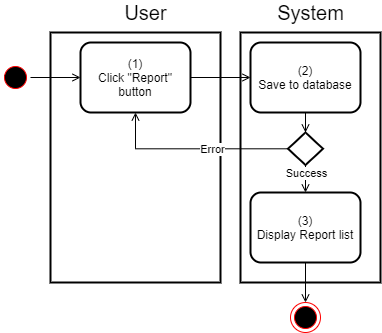

The diagram above was exported from draw.io. Its source (the exported page's mxGraphModel, read from the mxfile embedded in the PNG):
<mxGraphModel dx="1102" dy="905" grid="1" gridSize="10" guides="1" tooltips="1" connect="1" arrows="1" fold="1" page="1" pageScale="1" pageWidth="850" pageHeight="1100" math="0" shadow="0">
  <root>
    <mxCell id="-o_fzKTvcEWeXXZvRpSY-0" />
    <mxCell id="-o_fzKTvcEWeXXZvRpSY-1" parent="-o_fzKTvcEWeXXZvRpSY-0" />
    <mxCell id="FIbrWTdF66Ss41DEA5u8-0" value="" style="rounded=0;whiteSpace=wrap;html=1;strokeWidth=2;" parent="-o_fzKTvcEWeXXZvRpSY-1" vertex="1">
      <mxGeometry x="550" y="160" width="140" height="250" as="geometry" />
    </mxCell>
    <mxCell id="FIbrWTdF66Ss41DEA5u8-1" value="" style="rounded=0;whiteSpace=wrap;html=1;strokeWidth=2;" parent="-o_fzKTvcEWeXXZvRpSY-1" vertex="1">
      <mxGeometry x="360" y="160" width="170" height="250" as="geometry" />
    </mxCell>
    <mxCell id="FIbrWTdF66Ss41DEA5u8-2" value="&lt;font style=&quot;font-size: 20px&quot;&gt;User&lt;/font&gt;" style="text;html=1;align=center;verticalAlign=middle;resizable=0;points=[];autosize=1;strokeColor=none;fillColor=none;" parent="-o_fzKTvcEWeXXZvRpSY-1" vertex="1">
      <mxGeometry x="425" y="130" width="60" height="20" as="geometry" />
    </mxCell>
    <mxCell id="FIbrWTdF66Ss41DEA5u8-3" value="&lt;font style=&quot;font-size: 20px&quot;&gt;System&lt;/font&gt;" style="text;html=1;align=center;verticalAlign=middle;resizable=0;points=[];autosize=1;strokeColor=none;fillColor=none;" parent="-o_fzKTvcEWeXXZvRpSY-1" vertex="1">
      <mxGeometry x="580" y="130" width="80" height="20" as="geometry" />
    </mxCell>
    <mxCell id="FIbrWTdF66Ss41DEA5u8-4" style="edgeStyle=orthogonalEdgeStyle;rounded=0;orthogonalLoop=1;jettySize=auto;html=1;endArrow=open;endFill=0;" parent="-o_fzKTvcEWeXXZvRpSY-1" source="FIbrWTdF66Ss41DEA5u8-5" target="FIbrWTdF66Ss41DEA5u8-10" edge="1">
      <mxGeometry relative="1" as="geometry" />
    </mxCell>
    <mxCell id="FIbrWTdF66Ss41DEA5u8-5" value="v&amp;nbsp; &amp;nbsp; &amp;nbsp;" style="ellipse;html=1;shape=startState;fillColor=#000000;strokeColor=#ff0000;rounded=0;" parent="-o_fzKTvcEWeXXZvRpSY-1" vertex="1">
      <mxGeometry x="310" y="190" width="30" height="30" as="geometry" />
    </mxCell>
    <mxCell id="FIbrWTdF66Ss41DEA5u8-7" value="" style="edgeStyle=orthogonalEdgeStyle;rounded=0;orthogonalLoop=1;jettySize=auto;html=1;endArrow=open;endFill=0;" parent="-o_fzKTvcEWeXXZvRpSY-1" source="FIbrWTdF66Ss41DEA5u8-8" target="FIbrWTdF66Ss41DEA5u8-15" edge="1">
      <mxGeometry relative="1" as="geometry" />
    </mxCell>
    <mxCell id="FIbrWTdF66Ss41DEA5u8-8" value="(2)&lt;br&gt;Save to database" style="rounded=1;whiteSpace=wrap;html=1;strokeWidth=2;" parent="-o_fzKTvcEWeXXZvRpSY-1" vertex="1">
      <mxGeometry x="560" y="170" width="110" height="70" as="geometry" />
    </mxCell>
    <mxCell id="FIbrWTdF66Ss41DEA5u8-9" style="edgeStyle=orthogonalEdgeStyle;rounded=0;orthogonalLoop=1;jettySize=auto;html=1;endArrow=open;endFill=0;" parent="-o_fzKTvcEWeXXZvRpSY-1" source="FIbrWTdF66Ss41DEA5u8-10" target="FIbrWTdF66Ss41DEA5u8-8" edge="1">
      <mxGeometry relative="1" as="geometry" />
    </mxCell>
    <mxCell id="FIbrWTdF66Ss41DEA5u8-10" value="(1)&lt;br&gt;Click &quot;Report&quot; button" style="rounded=1;whiteSpace=wrap;html=1;strokeWidth=2;" parent="-o_fzKTvcEWeXXZvRpSY-1" vertex="1">
      <mxGeometry x="390" y="170" width="110" height="70" as="geometry" />
    </mxCell>
    <mxCell id="FIbrWTdF66Ss41DEA5u8-11" style="edgeStyle=orthogonalEdgeStyle;rounded=0;orthogonalLoop=1;jettySize=auto;html=1;endArrow=open;endFill=0;entryX=0.5;entryY=1;entryDx=0;entryDy=0;" parent="-o_fzKTvcEWeXXZvRpSY-1" source="FIbrWTdF66Ss41DEA5u8-15" target="FIbrWTdF66Ss41DEA5u8-10" edge="1">
      <mxGeometry relative="1" as="geometry">
        <mxPoint x="335.0344827586207" y="240" as="targetPoint" />
      </mxGeometry>
    </mxCell>
    <mxCell id="FIbrWTdF66Ss41DEA5u8-12" value="Error" style="edgeLabel;html=1;align=center;verticalAlign=middle;resizable=0;points=[];" parent="FIbrWTdF66Ss41DEA5u8-11" vertex="1" connectable="0">
      <mxGeometry x="-0.2554" relative="1" as="geometry">
        <mxPoint x="-6" as="offset" />
      </mxGeometry>
    </mxCell>
    <mxCell id="FIbrWTdF66Ss41DEA5u8-13" style="edgeStyle=orthogonalEdgeStyle;rounded=0;orthogonalLoop=1;jettySize=auto;html=1;endArrow=open;endFill=0;" parent="-o_fzKTvcEWeXXZvRpSY-1" source="FIbrWTdF66Ss41DEA5u8-15" target="FIbrWTdF66Ss41DEA5u8-17" edge="1">
      <mxGeometry relative="1" as="geometry" />
    </mxCell>
    <mxCell id="FIbrWTdF66Ss41DEA5u8-14" value="Success" style="edgeLabel;html=1;align=center;verticalAlign=middle;resizable=0;points=[];" parent="FIbrWTdF66Ss41DEA5u8-13" vertex="1" connectable="0">
      <mxGeometry x="-0.8207" y="1" relative="1" as="geometry">
        <mxPoint x="-1" y="3" as="offset" />
      </mxGeometry>
    </mxCell>
    <mxCell id="FIbrWTdF66Ss41DEA5u8-15" value="" style="rhombus;whiteSpace=wrap;html=1;strokeWidth=2;" parent="-o_fzKTvcEWeXXZvRpSY-1" vertex="1">
      <mxGeometry x="597.5" y="260" width="35" height="32.5" as="geometry" />
    </mxCell>
    <mxCell id="FIbrWTdF66Ss41DEA5u8-16" style="edgeStyle=orthogonalEdgeStyle;rounded=0;orthogonalLoop=1;jettySize=auto;html=1;entryX=0.5;entryY=0;entryDx=0;entryDy=0;endArrow=open;endFill=0;" parent="-o_fzKTvcEWeXXZvRpSY-1" source="FIbrWTdF66Ss41DEA5u8-17" edge="1">
      <mxGeometry relative="1" as="geometry">
        <mxPoint x="615" y="430" as="targetPoint" />
      </mxGeometry>
    </mxCell>
    <mxCell id="FIbrWTdF66Ss41DEA5u8-17" value="(3)&lt;br&gt;Display Report list" style="rounded=1;whiteSpace=wrap;html=1;strokeWidth=2;" parent="-o_fzKTvcEWeXXZvRpSY-1" vertex="1">
      <mxGeometry x="560" y="320" width="110" height="70" as="geometry" />
    </mxCell>
    <mxCell id="Ce1Puj8Sfjfx23fk53Xv-0" value="" style="ellipse;html=1;shape=endState;fillColor=#000000;strokeColor=#ff0000;" parent="-o_fzKTvcEWeXXZvRpSY-1" vertex="1">
      <mxGeometry x="600" y="430" width="30" height="30" as="geometry" />
    </mxCell>
  </root>
</mxGraphModel>